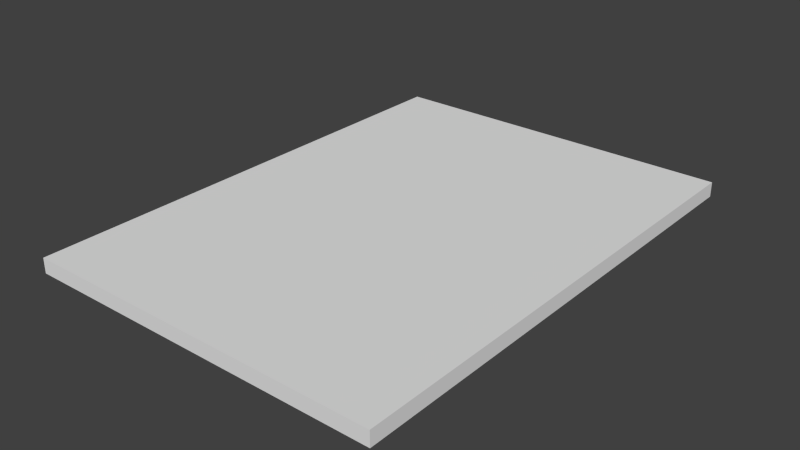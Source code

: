 # Source: Catalog.blend  (saved by Blender 2.73.0; exported with 4.5.12 LTS)
import bpy
from mathutils import Matrix  # noqa: F401  (used for matrix-valued properties, if any)

bpy.ops.wm.read_factory_settings(use_empty=True)
scene = bpy.context.scene
scene.name = 'Scene'

# ---- collections
col_collection_1 = bpy.data.collections.new('Collection 1'); scene.collection.children.link(col_collection_1)

# ---- world
world_world = bpy.data.worlds.new('World'); scene.world = world_world
world_world.color = (0.05088, 0.05088, 0.05088)
world_world.use_sun_shadow = False
world_world.sun_shadow_jitter_overblur = 0.0
world_world.cycles.sampling_method = 'MANUAL'
world_world.cycles.sample_map_resolution = 256

# ---- meshes
me_cube = bpy.data.meshes.new('Cube')
me_cube.from_pydata([(0.3915, 0.5362, 0.01621), (0.3915, -0.5362, 0.01621), (-0.3915, -0.5362, 0.01621), (-0.3915, 0.5362, 0.01621), (0.3915, 0.5362, -0.01621), (0.3915, -0.5362, -0.01621), (-0.3915, -0.5362, -0.01621), (-0.3915, 0.5362, -0.01621)], [], [(4, 5, 6, 7), (0, 1, 5, 4), (1, 2, 6, 5), (2, 3, 7, 6), (4, 7, 3, 0)])
_uv = me_cube.uv_layers.new(name='UVMap')
_uv.uv.foreach_set('vector', [0.9999, 0.9999, 0.9999, 9.998e-05, 9.998e-05, 0.0001003, 0.0001002, 0.9999, 0.9999, 9.998e-05, 0.0001003, 0.0001001, 9.998e-05, 0.9999, 0.9999, 0.9999, 0.9999, 9.998e-05, 9.998e-05, 0.0001, 9.998e-05, 0.9999, 0.9999, 0.9999, 9.998e-05, 0.9999, 0.9999, 0.9999, 0.9999, 0.0001001, 0.0001002, 9.998e-05, 0.9999, 9.998e-05, 9.998e-05, 0.0001002, 0.0001003, 0.9999, 0.9999, 0.9999])
me_cube.use_remesh_preserve_volume = False
me_cube.use_remesh_preserve_attributes = False
me_cube.use_mirror_vertex_groups = False
me_cube.update()
me_cube_001 = bpy.data.meshes.new('Cube.001')
me_cube_001.from_pydata([(0.3915, 0.5362, 0.01621), (0.3915, -0.5362, 0.01621), (-0.3915, -0.5362, 0.01621), (-0.3915, 0.5362, 0.01621)], [], [(0, 3, 2, 1)])
_uv = me_cube_001.uv_layers.new(name='UVMap')
_uv.uv.foreach_set('vector', [0.9999, 1.006, 0.006218, 0.9983, 9.998e-05, 9.998e-05, 0.998, -0.004385])
me_cube_001.use_remesh_preserve_volume = False
me_cube_001.use_remesh_preserve_attributes = False
me_cube_001.use_mirror_vertex_groups = False
me_cube_001.update()

# ---- objects
ob_catalog = bpy.data.objects.new('catalog', me_cube)
ob_catalogcover = bpy.data.objects.new('catalogCover', me_cube_001)

# ---- transforms, parenting, visibility, modifiers, constraints
ob_catalog.location = (0.0, 0.0, 0.0205)
ob_catalog.lock_rotations_4d = False
ob_catalog.empty_display_type = 'ARROWS'
ob_catalog.lineart.crease_threshold = 0.0
ob_catalogcover.parent = ob_catalog
ob_catalogcover.matrix_parent_inverse = Matrix(((1.0, 0.0, 0.0, 0.0), (0.0, 1.0, 0.0, 0.0), (0.0, 0.0, 1.0, -0.0205), (0.0, 0.0, 0.0, 1.0)))
ob_catalogcover.location = (0.0, 0.0, 0.0205)
ob_catalogcover.lock_rotations_4d = False
ob_catalogcover.empty_display_type = 'ARROWS'
ob_catalogcover.lineart.crease_threshold = 0.0

# ---- collection membership
col_collection_1.objects.link(ob_catalog)
col_collection_1.objects.link(ob_catalogcover)

# ---- scene / render settings (as saved in the file)
scene.frame_start = 1; scene.frame_end = 250; scene.frame_set(1)
scene.render.engine = 'BLENDER_EEVEE_NEXT'
scene.render.resolution_percentage = 50
scene.render.dither_intensity = 0.0
scene.cycles.use_denoising = False
scene.cycles.samples = 10
scene.cycles.sampling_pattern = 'TABULATED_SOBOL'
scene.cycles.light_sampling_threshold = 0.0
scene.cycles.use_adaptive_sampling = False
scene.cycles.use_light_tree = False
scene.cycles.blur_glossy = 0.0
scene.cycles.pixel_filter_type = 'GAUSSIAN'
scene.cycles.sample_clamp_indirect = 0.0
scene.view_settings.view_transform = 'Standard'
bpy.context.view_layer.update()

# ---- added for rendering (the .blend has no active camera and no usable light): camera, sun
cam_auto = bpy.data.cameras.new('AutoCamera')
cam_auto.lens = 50.0
cam_auto.sensor_width = 36.0
cam_auto.clip_end = 1000.0
ob_auto_camera = bpy.data.objects.new('AutoCamera', cam_auto)
scene.collection.objects.link(ob_auto_camera)
ob_auto_camera.location = (1.22893, -1.47472, 1.00365)
ob_auto_camera.rotation_euler = (1.09748, -7.21219e-08, 0.694738)
scene.camera = ob_auto_camera
light_auto_sun = bpy.data.lights.new('AutoSun', 'SUN')
light_auto_sun.energy = 3.0
light_auto_sun.angle = 0.0523599
ob_auto_sun = bpy.data.objects.new('AutoSun', light_auto_sun)
scene.collection.objects.link(ob_auto_sun)
ob_auto_sun.rotation_euler = (0.872665, 0.174533, 0.523599)
bpy.context.view_layer.update()
